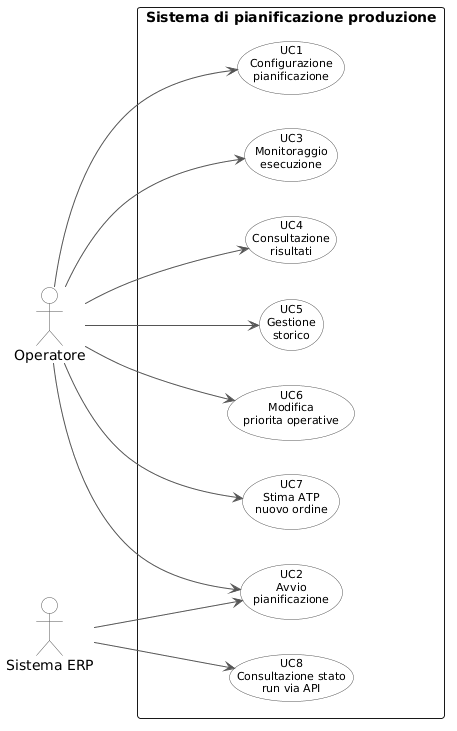

The diagram above was rendered by PlantUML. Its source (embedded in the PNG):
@startuml
left to right direction
skinparam backgroundColor white
skinparam usecase {
    BackgroundColor White
    BorderColor #555555
    ArrowColor #555555
    FontSize 11
}
skinparam actor {
    BackgroundColor White
    BorderColor #555555
}

actor "Operatore" as op
actor "Sistema ERP" as erp

rectangle "Sistema di pianificazione produzione" {
    (UC1\nConfigurazione\npianificazione) as UC1
    (UC2\nAvvio\npianificazione) as UC2
    (UC3\nMonitoraggio\nesecuzione) as UC3
    (UC4\nConsultazione\nrisultati) as UC4
    (UC5\nGestione\nstorico) as UC5
    (UC6\nModifica\npriorita operative) as UC6
    (UC7\nStima ATP\nnuovo ordine) as UC7
    (UC8\nConsultazione stato\nrun via API) as UC8
    
    ' --- TRUCCO PER L'ORDINE VERTICALE IN LEFT-TO-RIGHT ---
    ' Usiamo "right" perché la direzione principale è ruotata
    UC1 -[hidden]left-> UC2
    UC3 -[hidden]left-> UC4
    UC4 -[hidden]left-> UC5
    UC5 -[hidden]left-> UC6
    UC6 -[hidden]left-> UC7
    UC7 -[hidden]left-> UC2
    UC2 -[hidden]left-> UC8
}

op --> UC1
op --> UC2
op --> UC3
op --> UC4
op --> UC5
op --> UC6
op --> UC7

erp --> UC2
erp --> UC8
@enduml